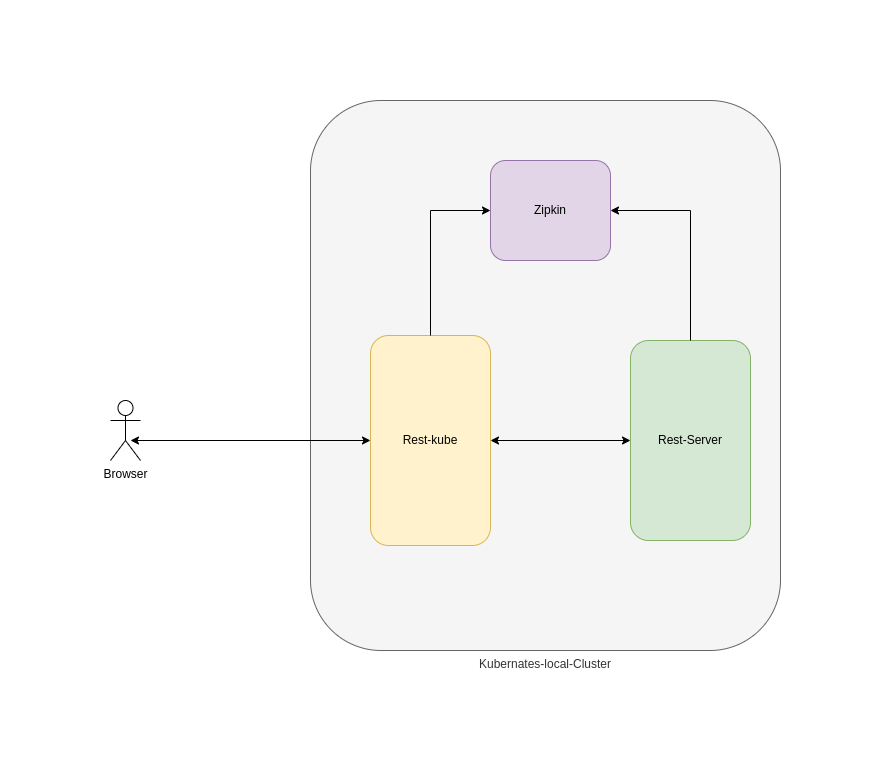

The diagram above was exported from draw.io. Its source (the exported page's mxGraphModel, read from the mxfile embedded in the PNG):
<mxGraphModel dx="1422" dy="744" grid="1" gridSize="10" guides="1" tooltips="1" connect="1" arrows="1" fold="1" page="1" pageScale="1" pageWidth="827" pageHeight="1169" math="0" shadow="0">
  <root>
    <mxCell id="0" />
    <mxCell id="1" parent="0" />
    <mxCell id="_5eAsP4rqqvZUD0RPw5t-39" value="Kubernates-local-Cluster" style="rounded=1;whiteSpace=wrap;html=1;fillColor=#f5f5f5;fontColor=#333333;strokeColor=#666666;labelPosition=center;verticalLabelPosition=bottom;align=center;verticalAlign=top;" vertex="1" parent="1">
      <mxGeometry x="310" y="110" width="470" height="550" as="geometry" />
    </mxCell>
    <mxCell id="_5eAsP4rqqvZUD0RPw5t-24" value="" style="group;labelPosition=center;verticalLabelPosition=bottom;align=center;verticalAlign=top;" vertex="1" connectable="0" parent="1">
      <mxGeometry x="100" y="170" width="650" height="385" as="geometry" />
    </mxCell>
    <mxCell id="_5eAsP4rqqvZUD0RPw5t-2" value="Rest-kube" style="rounded=1;whiteSpace=wrap;html=1;fillColor=#fff2cc;strokeColor=#d6b656;" vertex="1" parent="_5eAsP4rqqvZUD0RPw5t-24">
      <mxGeometry x="270" y="175" width="120" height="210" as="geometry" />
    </mxCell>
    <mxCell id="_5eAsP4rqqvZUD0RPw5t-4" value="Rest-Server" style="rounded=1;whiteSpace=wrap;html=1;fillColor=#d5e8d4;strokeColor=#82b366;" vertex="1" parent="_5eAsP4rqqvZUD0RPw5t-24">
      <mxGeometry x="530" y="180" width="120" height="200" as="geometry" />
    </mxCell>
    <mxCell id="_5eAsP4rqqvZUD0RPw5t-10" style="edgeStyle=orthogonalEdgeStyle;rounded=0;orthogonalLoop=1;jettySize=auto;html=1;startArrow=classic;startFill=1;endArrow=classic;endFill=1;" edge="1" parent="_5eAsP4rqqvZUD0RPw5t-24" source="_5eAsP4rqqvZUD0RPw5t-2" target="_5eAsP4rqqvZUD0RPw5t-4">
      <mxGeometry relative="1" as="geometry" />
    </mxCell>
    <mxCell id="_5eAsP4rqqvZUD0RPw5t-9" style="edgeStyle=orthogonalEdgeStyle;rounded=0;orthogonalLoop=1;jettySize=auto;html=1;entryX=0.5;entryY=0;entryDx=0;entryDy=0;startArrow=classic;startFill=1;endArrow=none;endFill=0;" edge="1" parent="_5eAsP4rqqvZUD0RPw5t-24" source="_5eAsP4rqqvZUD0RPw5t-7" target="_5eAsP4rqqvZUD0RPw5t-4">
      <mxGeometry relative="1" as="geometry" />
    </mxCell>
    <mxCell id="_5eAsP4rqqvZUD0RPw5t-7" value="Zipkin" style="rounded=1;whiteSpace=wrap;html=1;fillColor=#e1d5e7;strokeColor=#9673a6;" vertex="1" parent="_5eAsP4rqqvZUD0RPw5t-24">
      <mxGeometry x="390" width="120" height="100" as="geometry" />
    </mxCell>
    <mxCell id="_5eAsP4rqqvZUD0RPw5t-8" style="edgeStyle=orthogonalEdgeStyle;rounded=0;orthogonalLoop=1;jettySize=auto;html=1;entryX=0;entryY=0.5;entryDx=0;entryDy=0;" edge="1" parent="_5eAsP4rqqvZUD0RPw5t-24" source="_5eAsP4rqqvZUD0RPw5t-2" target="_5eAsP4rqqvZUD0RPw5t-7">
      <mxGeometry relative="1" as="geometry" />
    </mxCell>
    <mxCell id="_5eAsP4rqqvZUD0RPw5t-23" style="edgeStyle=orthogonalEdgeStyle;rounded=0;orthogonalLoop=1;jettySize=auto;html=1;startArrow=classic;startFill=1;endArrow=classic;endFill=1;" edge="1" parent="_5eAsP4rqqvZUD0RPw5t-24" target="_5eAsP4rqqvZUD0RPw5t-2">
      <mxGeometry relative="1" as="geometry">
        <mxPoint x="30" y="280" as="sourcePoint" />
      </mxGeometry>
    </mxCell>
    <mxCell id="_5eAsP4rqqvZUD0RPw5t-28" value="Browser" style="shape=umlActor;verticalLabelPosition=bottom;verticalAlign=top;html=1;outlineConnect=0;" vertex="1" parent="_5eAsP4rqqvZUD0RPw5t-24">
      <mxGeometry x="10" y="240" width="30" height="60" as="geometry" />
    </mxCell>
  </root>
</mxGraphModel>